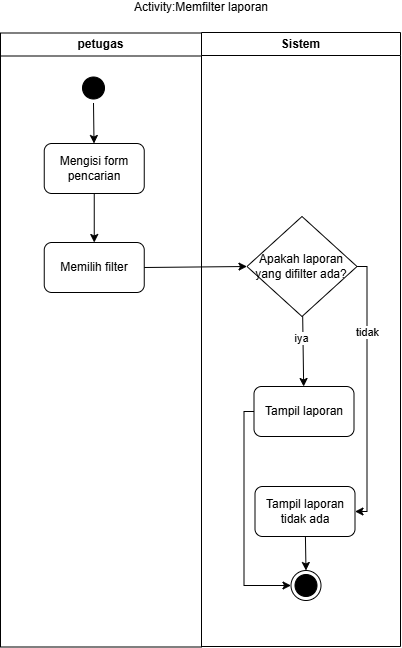

The diagram above was exported from draw.io. Its source (the exported page's mxGraphModel, read from the mxfile embedded in the PNG):
<mxGraphModel dx="995" dy="848" grid="1" gridSize="10" guides="1" tooltips="1" connect="1" arrows="1" fold="1" page="1" pageScale="1" pageWidth="850" pageHeight="1100" math="0" shadow="0">
  <root>
    <mxCell id="0" />
    <mxCell id="1" parent="0" />
    <mxCell id="0LtPxtzyw7cNHyAtDg3o-1" parent="1" style="swimlane;whiteSpace=wrap;html=1;" value="petugas" vertex="1">
      <mxGeometry height="614" width="201" x="226" y="66.5" as="geometry" />
    </mxCell>
    <mxCell id="0LtPxtzyw7cNHyAtDg3o-6" edge="1" parent="0LtPxtzyw7cNHyAtDg3o-1" style="edgeStyle=orthogonalEdgeStyle;rounded=0;orthogonalLoop=1;jettySize=auto;html=1;">
      <mxGeometry relative="1" as="geometry">
        <mxPoint x="93.75" y="339.5" as="sourcePoint" />
      </mxGeometry>
    </mxCell>
    <mxCell id="0LtPxtzyw7cNHyAtDg3o-7" edge="1" parent="0LtPxtzyw7cNHyAtDg3o-1" style="edgeStyle=orthogonalEdgeStyle;rounded=0;orthogonalLoop=1;jettySize=auto;html=1;">
      <mxGeometry relative="1" as="geometry">
        <mxPoint x="93.74999999999977" y="388.75" as="sourcePoint" />
      </mxGeometry>
    </mxCell>
    <mxCell id="0LtPxtzyw7cNHyAtDg3o-56" edge="1" parent="0LtPxtzyw7cNHyAtDg3o-1" style="edgeStyle=orthogonalEdgeStyle;rounded=0;orthogonalLoop=1;jettySize=auto;html=1;">
      <mxGeometry relative="1" as="geometry">
        <mxPoint x="100.5" y="549.5" as="sourcePoint" />
      </mxGeometry>
    </mxCell>
    <mxCell id="FXscMtHKtzpo2pJD0tqc-15" edge="1" parent="0LtPxtzyw7cNHyAtDg3o-1" source="2" style="edgeStyle=none;html=1;exitX=0.5;exitY=1;exitDx=0;exitDy=0;entryX=0.5;entryY=0;entryDx=0;entryDy=0;" target="FXscMtHKtzpo2pJD0tqc-14">
      <mxGeometry relative="1" as="geometry" />
    </mxCell>
    <mxCell id="2" parent="0LtPxtzyw7cNHyAtDg3o-1" style="html=1;dashed=0;whiteSpace=wrap;rounded=1;" value="Mengisi form pencarian" vertex="1">
      <mxGeometry height="50" width="100" x="43.75" y="110.5" as="geometry" />
    </mxCell>
    <mxCell id="FXscMtHKtzpo2pJD0tqc-14" parent="0LtPxtzyw7cNHyAtDg3o-1" style="html=1;dashed=0;whiteSpace=wrap;rounded=1;" value="Memilih filter" vertex="1">
      <mxGeometry height="50" width="100" x="43.75" y="209.5" as="geometry" />
    </mxCell>
    <mxCell id="0LtPxtzyw7cNHyAtDg3o-10" parent="1" style="swimlane;whiteSpace=wrap;html=1;" value="Sistem" vertex="1">
      <mxGeometry height="614" width="199" x="427" y="66" as="geometry" />
    </mxCell>
    <mxCell id="0LtPxtzyw7cNHyAtDg3o-11" edge="1" parent="0LtPxtzyw7cNHyAtDg3o-10" style="edgeStyle=orthogonalEdgeStyle;rounded=0;orthogonalLoop=1;jettySize=auto;html=1;entryX=0.5;entryY=0;entryDx=0;entryDy=0;">
      <mxGeometry relative="1" as="geometry">
        <mxPoint x="100.00999999999999" y="320" as="sourcePoint" />
      </mxGeometry>
    </mxCell>
    <mxCell id="0LtPxtzyw7cNHyAtDg3o-20" parent="0LtPxtzyw7cNHyAtDg3o-10" style="ellipse;html=1;shape=endState;fillColor=#000000;strokeColor=#000000;" value="" vertex="1">
      <mxGeometry height="30" width="30" x="89.49999999999999" y="538" as="geometry" />
    </mxCell>
    <mxCell id="0LtPxtzyw7cNHyAtDg3o-59" edge="1" parent="0LtPxtzyw7cNHyAtDg3o-10" style="edgeStyle=orthogonalEdgeStyle;rounded=0;orthogonalLoop=1;jettySize=auto;html=1;entryX=0.5;entryY=0;entryDx=0;entryDy=0;">
      <mxGeometry relative="1" as="geometry">
        <mxPoint x="99.53846153846143" y="689.9604931020258" as="sourcePoint" />
      </mxGeometry>
    </mxCell>
    <mxCell id="0LtPxtzyw7cNHyAtDg3o-63" connectable="0" parent="0LtPxtzyw7cNHyAtDg3o-59" style="edgeLabel;html=1;align=center;verticalAlign=middle;resizable=0;points=[];" value="Iya" vertex="1">
      <mxGeometry relative="1" x="-0.4558" as="geometry">
        <mxPoint as="offset" />
      </mxGeometry>
    </mxCell>
    <mxCell id="7" edge="1" parent="0LtPxtzyw7cNHyAtDg3o-10" source="4" style="edgeStyle=none;html=1;" target="6">
      <mxGeometry relative="1" as="geometry" />
    </mxCell>
    <mxCell id="9" connectable="0" parent="7" style="edgeLabel;html=1;align=center;verticalAlign=middle;resizable=0;points=[];" value="iya" vertex="1">
      <mxGeometry relative="1" x="-0.3765" y="-2" as="geometry">
        <mxPoint as="offset" />
      </mxGeometry>
    </mxCell>
    <mxCell id="11" edge="1" parent="0LtPxtzyw7cNHyAtDg3o-10" source="4" style="edgeStyle=orthogonalEdgeStyle;html=1;entryX=1;entryY=0.5;entryDx=0;entryDy=0;exitX=1;exitY=0.5;exitDx=0;exitDy=0;rounded=0;curved=0;" target="10">
      <mxGeometry relative="1" as="geometry" />
    </mxCell>
    <mxCell id="12" connectable="0" parent="11" style="edgeLabel;html=1;align=center;verticalAlign=middle;resizable=0;points=[];" value="tidak" vertex="1">
      <mxGeometry relative="1" x="-0.4398" as="geometry">
        <mxPoint as="offset" />
      </mxGeometry>
    </mxCell>
    <mxCell id="4" parent="0LtPxtzyw7cNHyAtDg3o-10" style="rhombus;whiteSpace=wrap;html=1;fontColor=#000000;fillColor=#FFFFFF;strokeColor=#000000;" value="Apakah laporan yang difilter ada?" vertex="1">
      <mxGeometry height="100" width="110.01" x="45.49" y="184" as="geometry" />
    </mxCell>
    <mxCell id="13" edge="1" parent="0LtPxtzyw7cNHyAtDg3o-10" source="6" style="edgeStyle=orthogonalEdgeStyle;html=1;entryX=0;entryY=0.5;entryDx=0;entryDy=0;exitX=0;exitY=0.5;exitDx=0;exitDy=0;rounded=0;curved=0;" target="0LtPxtzyw7cNHyAtDg3o-20">
      <mxGeometry relative="1" as="geometry" />
    </mxCell>
    <mxCell id="6" parent="0LtPxtzyw7cNHyAtDg3o-10" style="html=1;dashed=0;whiteSpace=wrap;rounded=1;" value="Tampil laporan" vertex="1">
      <mxGeometry height="50" width="100" x="52.5" y="354" as="geometry" />
    </mxCell>
    <mxCell id="14" edge="1" parent="0LtPxtzyw7cNHyAtDg3o-10" source="10" style="edgeStyle=none;html=1;entryX=0.5;entryY=0;entryDx=0;entryDy=0;" target="0LtPxtzyw7cNHyAtDg3o-20">
      <mxGeometry relative="1" as="geometry" />
    </mxCell>
    <mxCell id="10" parent="0LtPxtzyw7cNHyAtDg3o-10" style="html=1;dashed=0;whiteSpace=wrap;rounded=1;" value="Tampil laporan tidak ada" vertex="1">
      <mxGeometry height="50" width="100" x="53.5" y="454" as="geometry" />
    </mxCell>
    <mxCell id="0LtPxtzyw7cNHyAtDg3o-3" parent="0LtPxtzyw7cNHyAtDg3o-10" style="ellipse;html=1;shape=startState;fillColor=#000000;strokeColor=#000000;" value="" vertex="1">
      <mxGeometry height="30" width="30" x="-123" y="40.5" as="geometry" />
    </mxCell>
    <mxCell id="0LtPxtzyw7cNHyAtDg3o-22" parent="1" style="text;html=1;whiteSpace=wrap;align=center;verticalAlign=middle;rounded=0;" value="Activity:Memfilter laporan" vertex="1">
      <mxGeometry height="10" width="290" x="282" y="36" as="geometry" />
    </mxCell>
    <mxCell id="0LtPxtzyw7cNHyAtDg3o-25" edge="1" parent="1" style="rounded=0;orthogonalLoop=1;jettySize=auto;html=1;entryX=0;entryY=0.5;entryDx=0;entryDy=0;">
      <mxGeometry relative="1" as="geometry">
        <mxPoint x="465.01" y="495" as="targetPoint" />
      </mxGeometry>
    </mxCell>
    <mxCell id="0LtPxtzyw7cNHyAtDg3o-58" edge="1" parent="1" style="edgeStyle=orthogonalEdgeStyle;rounded=0;orthogonalLoop=1;jettySize=auto;html=1;entryX=0;entryY=0.5;entryDx=0;entryDy=0;">
      <mxGeometry relative="1" as="geometry">
        <mxPoint x="376.5" y="706" as="sourcePoint" />
      </mxGeometry>
    </mxCell>
    <mxCell id="VaAaQcBqX1Y4YlU_wNw7-14" edge="1" parent="1" source="0LtPxtzyw7cNHyAtDg3o-3" style="edgeStyle=none;html=1;" target="2">
      <mxGeometry relative="1" as="geometry" />
    </mxCell>
    <mxCell id="FXscMtHKtzpo2pJD0tqc-16" edge="1" parent="1" source="FXscMtHKtzpo2pJD0tqc-14" style="edgeStyle=none;html=1;exitX=1;exitY=0.5;exitDx=0;exitDy=0;entryX=0;entryY=0.5;entryDx=0;entryDy=0;" target="4">
      <mxGeometry relative="1" as="geometry" />
    </mxCell>
  </root>
</mxGraphModel>